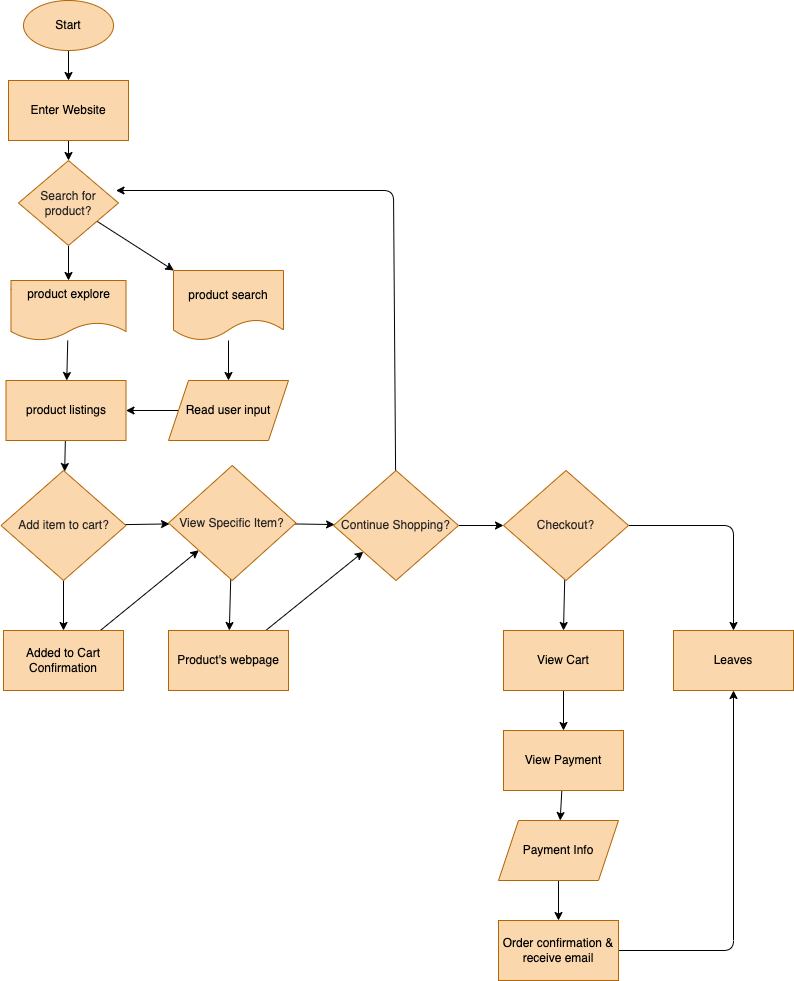

The diagram above was exported from draw.io. Its source (the exported page's mxGraphModel, read from the mxfile embedded in the PNG):
<mxGraphModel dx="1143" dy="818" grid="1" gridSize="10" guides="1" tooltips="1" connect="1" arrows="1" fold="1" page="1" pageScale="1" pageWidth="827" pageHeight="1169" math="0" shadow="0">
  <root>
    <mxCell id="0" />
    <mxCell id="1" parent="0" />
    <mxCell id="4" style="edgeStyle=none;html=1;fontColor=#000000;" edge="1" parent="1" source="2" target="3">
      <mxGeometry relative="1" as="geometry" />
    </mxCell>
    <mxCell id="2" value="&lt;font color=&quot;#000000&quot;&gt;Start&lt;/font&gt;" style="ellipse;whiteSpace=wrap;html=1;fillColor=#fad7ac;strokeColor=#b46504;" vertex="1" parent="1">
      <mxGeometry x="30" y="10" width="90" height="50" as="geometry" />
    </mxCell>
    <mxCell id="57" value="" style="edgeStyle=none;html=1;fontColor=#FFFFFF;" edge="1" parent="1" source="3" target="55">
      <mxGeometry relative="1" as="geometry" />
    </mxCell>
    <mxCell id="3" value="&lt;font color=&quot;#000000&quot;&gt;Enter Website&lt;/font&gt;" style="rounded=0;whiteSpace=wrap;html=1;fillColor=#fad7ac;strokeColor=#b46504;" vertex="1" parent="1">
      <mxGeometry x="15" y="90" width="120" height="60" as="geometry" />
    </mxCell>
    <mxCell id="15" style="edgeStyle=none;html=1;fontColor=#000000;" edge="1" parent="1" source="5" target="13">
      <mxGeometry relative="1" as="geometry" />
    </mxCell>
    <mxCell id="5" value="&lt;font color=&quot;#000000&quot;&gt;product explore&lt;br&gt;&lt;br&gt;&lt;/font&gt;" style="shape=document;whiteSpace=wrap;html=1;boundedLbl=1;fillColor=#fad7ac;strokeColor=#b46504;" vertex="1" parent="1">
      <mxGeometry x="17.5" y="290" width="115" height="60" as="geometry" />
    </mxCell>
    <mxCell id="11" style="edgeStyle=none;html=1;entryX=0.5;entryY=0;entryDx=0;entryDy=0;fontColor=#000000;" edge="1" parent="1" source="6" target="10">
      <mxGeometry relative="1" as="geometry" />
    </mxCell>
    <mxCell id="6" value="&lt;font color=&quot;#000000&quot;&gt;product search&lt;/font&gt;" style="shape=document;whiteSpace=wrap;html=1;boundedLbl=1;fillColor=#fad7ac;strokeColor=#b46504;" vertex="1" parent="1">
      <mxGeometry x="180" y="280" width="110" height="70" as="geometry" />
    </mxCell>
    <mxCell id="47" value="" style="edgeStyle=none;html=1;fontColor=#FFFFFF;" edge="1" parent="1" source="10" target="13">
      <mxGeometry relative="1" as="geometry" />
    </mxCell>
    <mxCell id="10" value="&lt;font color=&quot;#000000&quot;&gt;Read user input&lt;br&gt;&lt;/font&gt;" style="shape=parallelogram;perimeter=parallelogramPerimeter;whiteSpace=wrap;html=1;fixedSize=1;fillColor=#fad7ac;strokeColor=#b46504;" vertex="1" parent="1">
      <mxGeometry x="175" y="390" width="120" height="60" as="geometry" />
    </mxCell>
    <mxCell id="40" value="" style="edgeStyle=none;html=1;fontColor=#FFFFFF;" edge="1" parent="1" source="13" target="25">
      <mxGeometry relative="1" as="geometry" />
    </mxCell>
    <mxCell id="13" value="&lt;font color=&quot;#000000&quot;&gt;product listings&lt;/font&gt;" style="rounded=0;whiteSpace=wrap;html=1;fillColor=#fad7ac;strokeColor=#b46504;" vertex="1" parent="1">
      <mxGeometry x="12.5" y="390" width="120" height="60" as="geometry" />
    </mxCell>
    <mxCell id="43" value="" style="edgeStyle=none;html=1;fontColor=#FFFFFF;" edge="1" parent="1" source="25" target="32">
      <mxGeometry relative="1" as="geometry" />
    </mxCell>
    <mxCell id="44" style="edgeStyle=none;html=1;entryX=0.5;entryY=0;entryDx=0;entryDy=0;fontColor=#FFFFFF;" edge="1" parent="1" source="25" target="41">
      <mxGeometry relative="1" as="geometry" />
    </mxCell>
    <mxCell id="25" value="Add item to cart?" style="rhombus;whiteSpace=wrap;html=1;fillColor=#fad7ac;strokeColor=#b46504;fontColor=#272525;" vertex="1" parent="1">
      <mxGeometry x="7.5" y="480" width="125" height="110" as="geometry" />
    </mxCell>
    <mxCell id="38" value="" style="edgeStyle=none;html=1;fontColor=#FFFFFF;" edge="1" parent="1" source="32" target="37">
      <mxGeometry relative="1" as="geometry" />
    </mxCell>
    <mxCell id="51" value="" style="edgeStyle=none;html=1;fontColor=#FFFFFF;" edge="1" parent="1" source="32" target="50">
      <mxGeometry relative="1" as="geometry" />
    </mxCell>
    <mxCell id="32" value="View Specific Item?" style="rhombus;whiteSpace=wrap;html=1;fillColor=#fad7ac;strokeColor=#b46504;fontColor=#272525;" vertex="1" parent="1">
      <mxGeometry x="175" y="475" width="127.5" height="115" as="geometry" />
    </mxCell>
    <mxCell id="36" value="&lt;font color=&quot;#ffffff&quot;&gt;YES&lt;/font&gt;" style="text;html=1;align=center;verticalAlign=middle;resizable=0;points=[];autosize=1;strokeColor=none;fillColor=none;fontColor=#272525;" vertex="1" parent="1">
      <mxGeometry x="30" y="590" width="50" height="30" as="geometry" />
    </mxCell>
    <mxCell id="62" style="edgeStyle=none;html=1;entryX=0.975;entryY=0.353;entryDx=0;entryDy=0;entryPerimeter=0;fontColor=#FFFFFF;" edge="1" parent="1" source="37" target="55">
      <mxGeometry relative="1" as="geometry">
        <Array as="points">
          <mxPoint x="400" y="200" />
        </Array>
      </mxGeometry>
    </mxCell>
    <mxCell id="65" value="" style="edgeStyle=none;html=1;fontColor=#FFFFFF;" edge="1" parent="1" source="37" target="64">
      <mxGeometry relative="1" as="geometry" />
    </mxCell>
    <mxCell id="37" value="Continue Shopping?" style="rhombus;whiteSpace=wrap;html=1;fillColor=#fad7ac;strokeColor=#b46504;fontColor=#272525;" vertex="1" parent="1">
      <mxGeometry x="340" y="480" width="125" height="110" as="geometry" />
    </mxCell>
    <mxCell id="39" value="No" style="text;html=1;align=center;verticalAlign=middle;resizable=0;points=[];autosize=1;strokeColor=none;fillColor=none;fontColor=#FFFFFF;" vertex="1" parent="1">
      <mxGeometry x="135" y="500" width="40" height="30" as="geometry" />
    </mxCell>
    <mxCell id="49" style="edgeStyle=none;html=1;fontColor=#FFFFFF;" edge="1" parent="1" source="41" target="32">
      <mxGeometry relative="1" as="geometry" />
    </mxCell>
    <mxCell id="41" value="&lt;font color=&quot;#000000&quot;&gt;Added to Cart Confirmation&lt;/font&gt;" style="rounded=0;whiteSpace=wrap;html=1;fillColor=#fad7ac;strokeColor=#b46504;" vertex="1" parent="1">
      <mxGeometry x="10" y="640" width="120" height="60" as="geometry" />
    </mxCell>
    <mxCell id="45" value="No" style="text;html=1;align=center;verticalAlign=middle;resizable=0;points=[];autosize=1;strokeColor=none;fillColor=none;fontColor=#FFFFFF;" vertex="1" parent="1">
      <mxGeometry x="302.5" y="500" width="40" height="30" as="geometry" />
    </mxCell>
    <mxCell id="54" style="edgeStyle=none;html=1;fontColor=#FFFFFF;" edge="1" parent="1" source="50" target="37">
      <mxGeometry relative="1" as="geometry" />
    </mxCell>
    <mxCell id="50" value="&lt;font color=&quot;#000000&quot;&gt;Product's webpage&lt;br&gt;&lt;/font&gt;" style="rounded=0;whiteSpace=wrap;html=1;fillColor=#fad7ac;strokeColor=#b46504;" vertex="1" parent="1">
      <mxGeometry x="175" y="640" width="120" height="60" as="geometry" />
    </mxCell>
    <mxCell id="52" value="&lt;font color=&quot;#ffffff&quot;&gt;YES&lt;/font&gt;" style="text;html=1;align=center;verticalAlign=middle;resizable=0;points=[];autosize=1;strokeColor=none;fillColor=none;fontColor=#272525;" vertex="1" parent="1">
      <mxGeometry x="190" y="590" width="50" height="30" as="geometry" />
    </mxCell>
    <mxCell id="58" value="" style="edgeStyle=none;html=1;fontColor=#FFFFFF;" edge="1" parent="1" source="55" target="5">
      <mxGeometry relative="1" as="geometry" />
    </mxCell>
    <mxCell id="59" value="" style="edgeStyle=none;html=1;fontColor=#FFFFFF;" edge="1" parent="1" source="55" target="6">
      <mxGeometry relative="1" as="geometry" />
    </mxCell>
    <mxCell id="55" value="Search for product?" style="rhombus;whiteSpace=wrap;html=1;fillColor=#fad7ac;strokeColor=#b46504;fontColor=#272525;" vertex="1" parent="1">
      <mxGeometry x="25" y="170" width="100" height="85" as="geometry" />
    </mxCell>
    <mxCell id="60" value="No" style="text;html=1;align=center;verticalAlign=middle;resizable=0;points=[];autosize=1;strokeColor=none;fillColor=none;fontColor=#FFFFFF;" vertex="1" parent="1">
      <mxGeometry x="40" y="247.5" width="40" height="30" as="geometry" />
    </mxCell>
    <mxCell id="61" value="&lt;font color=&quot;#ffffff&quot;&gt;YES&lt;/font&gt;" style="text;html=1;align=center;verticalAlign=middle;resizable=0;points=[];autosize=1;strokeColor=none;fillColor=none;fontColor=#272525;" vertex="1" parent="1">
      <mxGeometry x="125" y="230" width="50" height="30" as="geometry" />
    </mxCell>
    <mxCell id="63" value="&lt;font color=&quot;#ffffff&quot;&gt;YES&lt;/font&gt;" style="text;html=1;align=center;verticalAlign=middle;resizable=0;points=[];autosize=1;strokeColor=none;fillColor=none;fontColor=#272525;" vertex="1" parent="1">
      <mxGeometry x="400" y="305" width="50" height="30" as="geometry" />
    </mxCell>
    <mxCell id="68" style="edgeStyle=none;html=1;fontColor=#FFFFFF;" edge="1" parent="1" source="64" target="67">
      <mxGeometry relative="1" as="geometry">
        <Array as="points">
          <mxPoint x="740" y="535" />
        </Array>
      </mxGeometry>
    </mxCell>
    <mxCell id="71" style="edgeStyle=none;html=1;entryX=0.5;entryY=0;entryDx=0;entryDy=0;fontColor=#FFFFFF;" edge="1" parent="1" source="64" target="70">
      <mxGeometry relative="1" as="geometry" />
    </mxCell>
    <mxCell id="64" value="Checkout?" style="rhombus;whiteSpace=wrap;html=1;fillColor=#fad7ac;strokeColor=#b46504;fontColor=#272525;" vertex="1" parent="1">
      <mxGeometry x="510" y="480" width="125" height="110" as="geometry" />
    </mxCell>
    <mxCell id="66" value="No" style="text;html=1;align=center;verticalAlign=middle;resizable=0;points=[];autosize=1;strokeColor=none;fillColor=none;fontColor=#FFFFFF;" vertex="1" parent="1">
      <mxGeometry x="465" y="500" width="40" height="30" as="geometry" />
    </mxCell>
    <mxCell id="67" value="&lt;font color=&quot;#000000&quot;&gt;Leaves&lt;br&gt;&lt;/font&gt;" style="rounded=0;whiteSpace=wrap;html=1;fillColor=#fad7ac;strokeColor=#b46504;" vertex="1" parent="1">
      <mxGeometry x="680" y="640" width="120" height="60" as="geometry" />
    </mxCell>
    <mxCell id="69" value="No" style="text;html=1;align=center;verticalAlign=middle;resizable=0;points=[];autosize=1;strokeColor=none;fillColor=none;fontColor=#FFFFFF;" vertex="1" parent="1">
      <mxGeometry x="690" y="500" width="40" height="30" as="geometry" />
    </mxCell>
    <mxCell id="74" style="edgeStyle=none;html=1;entryX=0.5;entryY=0;entryDx=0;entryDy=0;fontColor=#FFFFFF;" edge="1" parent="1" source="70" target="73">
      <mxGeometry relative="1" as="geometry" />
    </mxCell>
    <mxCell id="70" value="&lt;font color=&quot;#000000&quot;&gt;View Cart&lt;br&gt;&lt;/font&gt;" style="rounded=0;whiteSpace=wrap;html=1;fillColor=#fad7ac;strokeColor=#b46504;" vertex="1" parent="1">
      <mxGeometry x="510" y="640" width="120" height="60" as="geometry" />
    </mxCell>
    <mxCell id="72" value="&lt;font color=&quot;#ffffff&quot;&gt;YES&lt;/font&gt;" style="text;html=1;align=center;verticalAlign=middle;resizable=0;points=[];autosize=1;strokeColor=none;fillColor=none;fontColor=#272525;" vertex="1" parent="1">
      <mxGeometry x="520" y="590" width="50" height="30" as="geometry" />
    </mxCell>
    <mxCell id="76" value="" style="edgeStyle=none;html=1;fontColor=#FFFFFF;" edge="1" parent="1" source="73" target="75">
      <mxGeometry relative="1" as="geometry" />
    </mxCell>
    <mxCell id="73" value="&lt;font color=&quot;#000000&quot;&gt;View Payment&lt;br&gt;&lt;/font&gt;" style="rounded=0;whiteSpace=wrap;html=1;fillColor=#fad7ac;strokeColor=#b46504;" vertex="1" parent="1">
      <mxGeometry x="510" y="740" width="120" height="60" as="geometry" />
    </mxCell>
    <mxCell id="78" value="" style="edgeStyle=none;html=1;fontColor=#FFFFFF;" edge="1" parent="1" source="75" target="77">
      <mxGeometry relative="1" as="geometry" />
    </mxCell>
    <mxCell id="75" value="&lt;font color=&quot;#000000&quot;&gt;Payment Info&lt;br&gt;&lt;/font&gt;" style="shape=parallelogram;perimeter=parallelogramPerimeter;whiteSpace=wrap;html=1;fixedSize=1;fillColor=#fad7ac;strokeColor=#b46504;" vertex="1" parent="1">
      <mxGeometry x="505" y="830" width="120" height="60" as="geometry" />
    </mxCell>
    <mxCell id="79" style="edgeStyle=none;html=1;entryX=0.5;entryY=1;entryDx=0;entryDy=0;fontColor=#FFFFFF;" edge="1" parent="1" source="77" target="67">
      <mxGeometry relative="1" as="geometry">
        <Array as="points">
          <mxPoint x="740" y="960" />
        </Array>
      </mxGeometry>
    </mxCell>
    <mxCell id="77" value="&lt;font color=&quot;#000000&quot;&gt;Order confirmation &amp;amp; receive email&lt;br&gt;&lt;/font&gt;" style="rounded=0;whiteSpace=wrap;html=1;fillColor=#fad7ac;strokeColor=#b46504;" vertex="1" parent="1">
      <mxGeometry x="505" y="930" width="120" height="60" as="geometry" />
    </mxCell>
  </root>
</mxGraphModel>